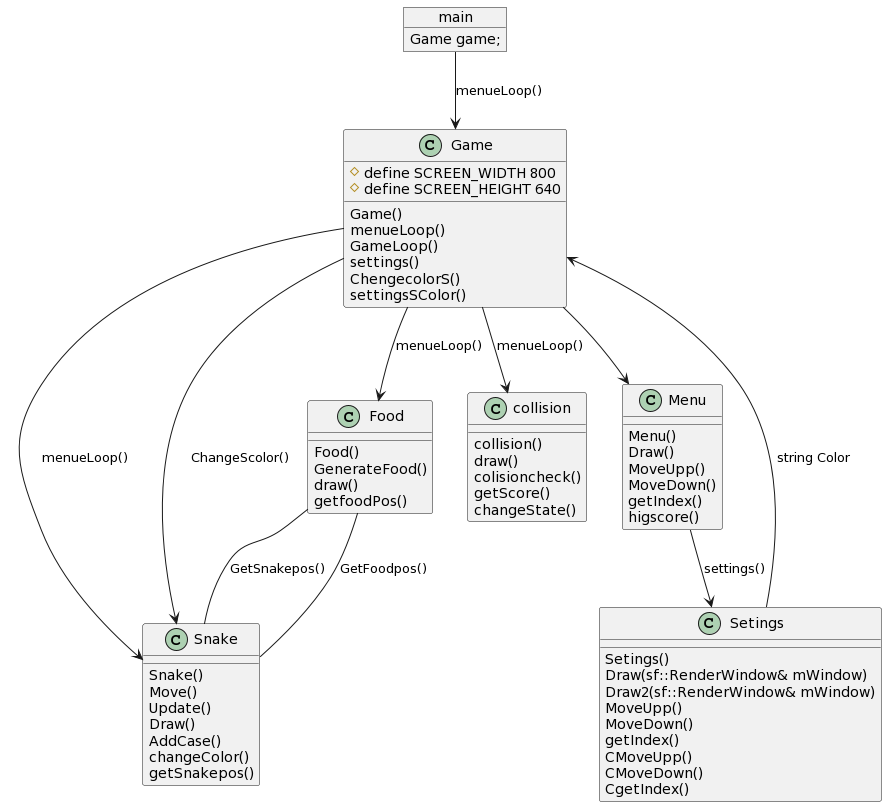

The diagram above was rendered by PlantUML. Its source (embedded in the PNG):
@startuml
class Snake{
Snake()
Move()
Update()
Draw()
AddCase()
changeColor()
getSnakepos()
} 
class Food{
Food()
GenerateFood()
draw()
getfoodPos()
}
class collision{
collision()
draw()
colisioncheck()
getScore()
changeState()
}
class Game{
#define SCREEN_WIDTH 800
#define SCREEN_HEIGHT 640
Game()
menueLoop()
GameLoop()
settings()
ChengecolorS()
settingsSColor()
}
class Menu{
Menu()
Draw()
MoveUpp()
MoveDown()
getIndex()
higscore()
}
class Setings{
Setings()
Draw(sf::RenderWindow& mWindow)
Draw2(sf::RenderWindow& mWindow)
MoveUpp()
MoveDown()
getIndex()
CMoveUpp()
CMoveDown()
CgetIndex()
}

object main{
Game game;
}

main --> Game: menueLoop()
Game --> Menu
Menu --> Setings: settings()
Setings --> Game: string Color
Game --> Snake: menueLoop()
Game --> Food: menueLoop()
Game --> collision: menueLoop()
Game --> Snake:ChangeScolor()
Food -- Snake:GetSnakepos()
Food -- Snake:GetFoodpos()
@enduml